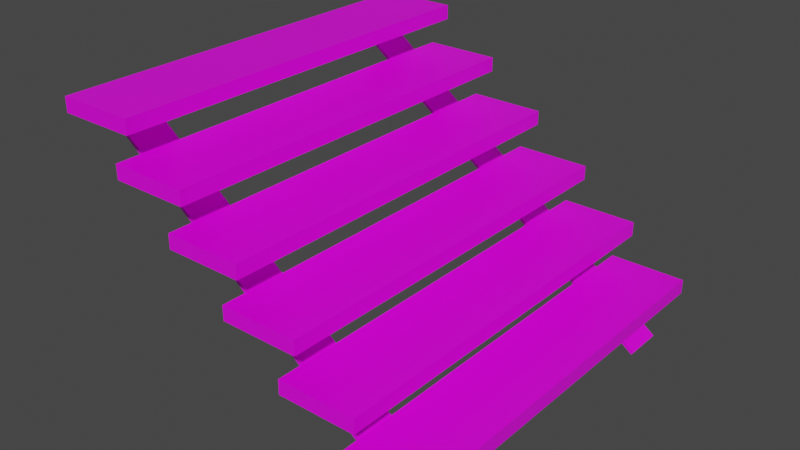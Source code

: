 # Source: stairs_01.blend  (saved by Blender 2.82.7; exported with 4.5.12 LTS)
import bpy
from mathutils import Matrix  # noqa: F401  (used for matrix-valued properties, if any)

bpy.ops.wm.read_factory_settings(use_empty=True)
scene = bpy.context.scene
scene.name = 'Scene'

# ---- collections
col_collection = bpy.data.collections.new('Collection'); scene.collection.children.link(col_collection)

# ---- images (referenced by path relative to the original .blend; pixels are not part of the script)
import os
ASSET_DIR = os.environ.get("B2B_ASSET_DIR", "")  # directory of the original .blend (textures are referenced by path, not embedded)
HERE = os.path.dirname(os.path.abspath(__file__))  # packed textures are extracted next to this script under _unpacked/

def load_image(name, relpath, width, height, colorspace="sRGB"):
    """Load a texture the original file referenced (path relative to the .blend, or extracted next to this script)."""
    p = next((c for c in (os.path.join(HERE, relpath), os.path.join(ASSET_DIR, relpath)) if relpath and os.path.exists(c)), "")
    if p:
        img = bpy.data.images.load(p, check_existing=True)
        img.name = name
    else:  # same state as the original file: an image datablock whose file is absent (Cycles renders it pink)
        img = bpy.data.images.new(name, width, height)
        img.source = "FILE"
        img.filepath = "//" + (relpath or name)
    img.colorspace_settings.name = colorspace
    return img
img_4x4_texture_png = load_image('4x4_texture.png', '4x4_texture.png', 1024, 1024, 'sRGB')

# ---- materials (node trees are filled in below, after node groups)
mat_base_material = bpy.data.materials.new('base_Material')
mat_base_material.alpha_threshold = 0.0
mat_base_material.use_transparent_shadow = False
mat_base_material.line_color = (0.0, 0.0, 0.0, 1.0)

# ---- material node trees
mat_base_material.use_nodes = True; mat_base_material.node_tree.nodes.clear()
_N = mat_base_material.node_tree.nodes; _L = mat_base_material.node_tree.links
n0 = _N.new('ShaderNodeOutputMaterial'); n0.name = 'Material Output'; n0.location = (300, 300)
n1 = _N.new('ShaderNodeBsdfPrincipled'); n1.name = 'Principled BSDF'; n1.location = (10, 300)
n1.distribution = 'GGX'
n1.subsurface_method = 'BURLEY'
n1.inputs[2].default_value = 0.4
n1.inputs[3].default_value = 1.45
n1.inputs[27].default_value = (0.0, 0.0, 0.0, 1.0)
n1.inputs[28].default_value = 1.0
n2 = _N.new('ShaderNodeTexImage'); n2.name = 'Image Texture'; n2.location = (-343, 208)
n2.image = img_4x4_texture_png
n2.interpolation = 'Closest'
_L.new(n1.outputs[0], n0.inputs[0])
_L.new(n2.outputs[0], n1.inputs[0])
n0.is_active_output = True

# ---- world
world_world = bpy.data.worlds.new('World'); scene.world = world_world
world_world.use_nodes = True; world_world.node_tree.nodes.clear()
_N = world_world.node_tree.nodes; _L = world_world.node_tree.links
n0 = _N.new('ShaderNodeOutputWorld'); n0.name = 'World Output'; n0.location = (300, 300)
n1 = _N.new('ShaderNodeBackground'); n1.name = 'Background'; n1.location = (10, 300)
n1.inputs[0].default_value = (0.05088, 0.05088, 0.05088, 1.0)
_L.new(n1.outputs[0], n0.inputs[0])
n0.is_active_output = True
world_world.color = (0.05088, 0.05088, 0.05088)
world_world.use_sun_shadow = False
world_world.sun_shadow_jitter_overblur = 0.0

# ---- meshes
me_cube_052 = bpy.data.meshes.new('Cube.052')
me_cube_052.from_pydata([(-1.646, -1.01, 6.051), (-1.646, -1.01, 8.051), (-1.646, 0.99, 6.051), (-1.646, 0.99, 8.051), (0.354, -1.01, 6.051), (0.354, -1.01, 8.051), (0.354, 0.99, 6.051), (0.354, 0.99, 8.051), (-3.146, -1.01, 12.05), (-3.146, -1.01, 14.05), (-3.146, 0.99, 12.05), (-3.146, 0.99, 14.05), (-1.146, -1.01, 12.05), (-1.146, -1.01, 14.05), (-1.146, 0.99, 12.05), (-1.146, 0.99, 14.05), (-4.646, -1.01, 18.05), (-4.646, -1.01, 20.05), (-4.646, 0.99, 18.05), (-4.646, 0.99, 20.05), (-2.646, -1.01, 18.05), (-2.646, -1.01, 20.05), (-2.646, 0.99, 18.05), (-2.646, 0.99, 20.05), (-6.146, -1.01, 24.05), (-6.146, -1.01, 26.05), (-6.146, 0.99, 24.05), (-6.146, 0.99, 26.05), (-4.146, -1.01, 24.05), (-4.146, -1.01, 26.05), (-4.146, 0.99, 24.05), (-4.146, 0.99, 26.05), (-7.646, -1.01, 30.05), (-7.646, -1.01, 32.05), (-7.646, 0.99, 30.05), (-7.646, 0.99, 32.05), (-5.646, -1.01, 30.05), (-5.646, -1.01, 32.05), (-5.646, 0.99, 30.05), (-5.646, 0.99, 32.05), (-9.146, -1.01, 36.05), (-9.146, -1.01, 38.05), (-9.146, 0.99, 36.05), (-9.146, 0.99, 38.05), (-7.146, -1.01, 36.05), (-7.146, -1.01, 38.05), (-7.146, 0.99, 36.05), (-7.146, 0.99, 38.05), (-9.113, 0.8669, 37.27), (0.0513, 0.8669, 0.3696), (-9.113, 0.6724, 37.27), (0.0513, 0.6724, 0.3696), (-9.164, 0.8669, 36.9), (1.073e-06, 0.8669, -4.768e-07), (-9.164, 0.6724, 36.9), (1.073e-06, 0.6724, -4.768e-07), (-9.113, -0.6724, 37.27), (0.0513, -0.6724, 0.3696), (-9.113, -0.8669, 37.27), (0.0513, -0.8669, 0.3696), (-9.164, -0.6724, 36.9), (1.073e-06, -0.6724, -4.768e-07), (-9.164, -0.8669, 36.9), (1.073e-06, -0.8669, -4.768e-07)], [], [(0, 1, 3, 2), (2, 3, 7, 6), (6, 7, 5, 4), (4, 5, 1, 0), (2, 6, 4, 0), (7, 3, 1, 5), (8, 9, 11, 10), (10, 11, 15, 14), (14, 15, 13, 12), (12, 13, 9, 8), (10, 14, 12, 8), (15, 11, 9, 13), (16, 17, 19, 18), (18, 19, 23, 22), (22, 23, 21, 20), (20, 21, 17, 16), (18, 22, 20, 16), (23, 19, 17, 21), (24, 25, 27, 26), (26, 27, 31, 30), (30, 31, 29, 28), (28, 29, 25, 24), (26, 30, 28, 24), (31, 27, 25, 29), (32, 33, 35, 34), (34, 35, 39, 38), (38, 39, 37, 36), (36, 37, 33, 32), (34, 38, 36, 32), (39, 35, 33, 37), (40, 41, 43, 42), (42, 43, 47, 46), (46, 47, 45, 44), (44, 45, 41, 40), (42, 46, 44, 40), (47, 43, 41, 45), (53, 49, 51, 55), (53, 52, 48, 49), (55, 54, 52, 53), (51, 50, 54, 55), (48, 52, 54, 50), (49, 48, 50, 51), (61, 57, 59, 63), (61, 60, 56, 57), (63, 62, 60, 61), (59, 58, 62, 63), (56, 60, 62, 58), (57, 56, 58, 59)])
_uv = me_cube_052.uv_layers.new(name='UVMap')
_uv.uv.foreach_set('vector', [0.3573, 0.8445, 0.3573, 0.8445, 0.3573, 0.8445, 0.3573, 0.8445, 0.3573, 0.8445, 0.3573, 0.8445, 0.3573, 0.8445, 0.3573, 0.8445, 0.3573, 0.8445, 0.3573, 0.8445, 0.3573, 0.8445, 0.3573, 0.8445, 0.3573, 0.8445, 0.3573, 0.8445, 0.3573, 0.8445, 0.3573, 0.8445, 0.3573, 0.8445, 0.3573, 0.8445, 0.3573, 0.8445, 0.3573, 0.8445, 0.3573, 0.8445, 0.3573, 0.8445, 0.3573, 0.8445, 0.3573, 0.8445, 0.3573, 0.8445, 0.3573, 0.8445, 0.3573, 0.8445, 0.3573, 0.8445, 0.3573, 0.8445, 0.3573, 0.8445, 0.3573, 0.8445, 0.3573, 0.8445, 0.3573, 0.8445, 0.3573, 0.8445, 0.3573, 0.8445, 0.3573, 0.8445, 0.3573, 0.8445, 0.3573, 0.8445, 0.3573, 0.8445, 0.3573, 0.8445, 0.3573, 0.8445, 0.3573, 0.8445, 0.3573, 0.8445, 0.3573, 0.8445, 0.3573, 0.8445, 0.3573, 0.8445, 0.3573, 0.8445, 0.3573, 0.8445, 0.3573, 0.8445, 0.3573, 0.8445, 0.3573, 0.8445, 0.3573, 0.8445, 0.3573, 0.8445, 0.3573, 0.8445, 0.3573, 0.8445, 0.3573, 0.8445, 0.3573, 0.8445, 0.3573, 0.8445, 0.3573, 0.8445, 0.3573, 0.8445, 0.3573, 0.8445, 0.3573, 0.8445, 0.3573, 0.8445, 0.3573, 0.8445, 0.3573, 0.8445, 0.3573, 0.8445, 0.3573, 0.8445, 0.3573, 0.8445, 0.3573, 0.8445, 0.3573, 0.8445, 0.3573, 0.8445, 0.3573, 0.8445, 0.3573, 0.8445, 0.3573, 0.8445, 0.3573, 0.8445, 0.3573, 0.8445, 0.3573, 0.8445, 0.3573, 0.8445, 0.3573, 0.8445, 0.3573, 0.8445, 0.3573, 0.8445, 0.3573, 0.8445, 0.3573, 0.8445, 0.3573, 0.8445, 0.3573, 0.8445, 0.3573, 0.8445, 0.3573, 0.8445, 0.3573, 0.8445, 0.3573, 0.8445, 0.3573, 0.8445, 0.3573, 0.8445, 0.3573, 0.8445, 0.3573, 0.8445, 0.3573, 0.8445, 0.3573, 0.8445, 0.3573, 0.8445, 0.3573, 0.8445, 0.3573, 0.8445, 0.3573, 0.8445, 0.3573, 0.8445, 0.3573, 0.8445, 0.3573, 0.8445, 0.3573, 0.8445, 0.3573, 0.8445, 0.3573, 0.8445, 0.3573, 0.8445, 0.3573, 0.8445, 0.3573, 0.8445, 0.3573, 0.8445, 0.3573, 0.8445, 0.3573, 0.8445, 0.3573, 0.8445, 0.3573, 0.8445, 0.3573, 0.8445, 0.3573, 0.8445, 0.3573, 0.8445, 0.3573, 0.8445, 0.3573, 0.8445, 0.3573, 0.8445, 0.3573, 0.8445, 0.3573, 0.8445, 0.3573, 0.8445, 0.3573, 0.8445, 0.3573, 0.8445, 0.3573, 0.8445, 0.3573, 0.8445, 0.3573, 0.8445, 0.3573, 0.8445, 0.3573, 0.8445, 0.3573, 0.8445, 0.3573, 0.8445, 0.3573, 0.8445, 0.3573, 0.8445, 0.3573, 0.8445, 0.3573, 0.8445, 0.3573, 0.8445, 0.3573, 0.8445, 0.3573, 0.8445, 0.3573, 0.8445, 0.3573, 0.8445, 0.3573, 0.8445, 0.3573, 0.8445, 0.3573, 0.8445, 0.3573, 0.8445, 0.628, 0.8593, 0.628, 0.8593, 0.628, 0.8593, 0.628, 0.8593, 0.628, 0.8593, 0.628, 0.8593, 0.628, 0.8593, 0.628, 0.8593, 0.628, 0.8593, 0.628, 0.8593, 0.628, 0.8593, 0.628, 0.8593, 0.628, 0.8593, 0.628, 0.8593, 0.628, 0.8593, 0.628, 0.8593, 0.628, 0.8593, 0.628, 0.8593, 0.628, 0.8593, 0.628, 0.8593, 0.628, 0.8593, 0.628, 0.8593, 0.628, 0.8593, 0.628, 0.8593, 0.628, 0.8593, 0.628, 0.8593, 0.628, 0.8593, 0.628, 0.8593, 0.628, 0.8593, 0.628, 0.8593, 0.628, 0.8593, 0.628, 0.8593, 0.628, 0.8593, 0.628, 0.8593, 0.628, 0.8593, 0.628, 0.8593, 0.628, 0.8593, 0.628, 0.8593, 0.628, 0.8593, 0.628, 0.8593, 0.628, 0.8593, 0.628, 0.8593, 0.628, 0.8593, 0.628, 0.8593, 0.628, 0.8593, 0.628, 0.8593, 0.628, 0.8593, 0.628, 0.8593])
me_cube_052.materials.append(mat_base_material)
me_cube_052.use_remesh_fix_poles = True
me_cube_052.use_remesh_preserve_attributes = False
me_cube_052.use_mirror_vertex_groups = False
me_cube_052.update()

# ---- objects
ob_stairs_01 = bpy.data.objects.new('stairs_01', me_cube_052)

# ---- transforms, parenting, visibility, modifiers, constraints
ob_stairs_01.location = (0.0, 0.0, 0.0)
ob_stairs_01.scale = (0.2193, 1.154, 0.0409)
ob_stairs_01.lineart.crease_threshold = 0.0

# ---- collection membership
col_collection.objects.link(ob_stairs_01)

# ---- scene / render settings (as saved in the file)
scene.frame_start = 1; scene.frame_end = 250; scene.frame_set(1)
scene.render.engine = 'BLENDER_EEVEE_NEXT'
scene.cycles.use_denoising = False
scene.cycles.samples = 128
scene.cycles.sampling_pattern = 'TABULATED_SOBOL'
scene.cycles.use_adaptive_sampling = False
scene.cycles.use_light_tree = False
scene.view_settings.view_transform = 'Filmic'
bpy.context.view_layer.update()

# ---- added for rendering (the .blend has no active camera and no usable light): camera, sun
cam_auto = bpy.data.cameras.new('AutoCamera')
cam_auto.lens = 50.0
cam_auto.sensor_width = 36.0
cam_auto.clip_end = 1000.0
ob_auto_camera = bpy.data.objects.new('AutoCamera', cam_auto)
scene.collection.objects.link(ob_auto_camera)
ob_auto_camera.location = (2.25339, -3.87501, 3.35384)
ob_auto_camera.rotation_euler = (1.09748, -7.21219e-08, 0.694738)
scene.camera = ob_auto_camera
light_auto_sun = bpy.data.lights.new('AutoSun', 'SUN')
light_auto_sun.energy = 3.0
light_auto_sun.angle = 0.0523599
ob_auto_sun = bpy.data.objects.new('AutoSun', light_auto_sun)
scene.collection.objects.link(ob_auto_sun)
ob_auto_sun.rotation_euler = (0.872665, 0.174533, 0.523599)
bpy.context.view_layer.update()
